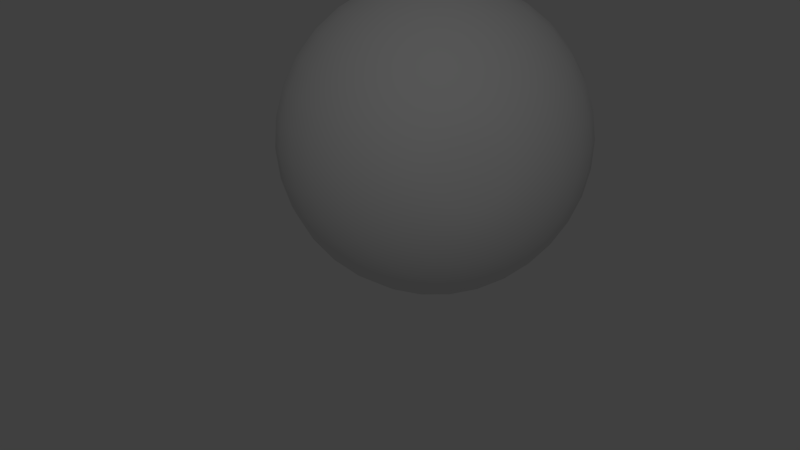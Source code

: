 # Source: MarsStartMenu.blend  (saved by Blender 2.69.0; exported with 4.5.12 LTS)
import bpy
from mathutils import Matrix  # noqa: F401  (used for matrix-valued properties, if any)

bpy.ops.wm.read_factory_settings(use_empty=True)
scene = bpy.context.scene
scene.name = 'Scene'

# ---- collections
col_collection_1 = bpy.data.collections.new('Collection 1'); scene.collection.children.link(col_collection_1)

# ---- materials (node trees are filled in below, after node groups)
mat_material_001 = bpy.data.materials.new('Material.001')
mat_material_001.alpha_threshold = 0.0
mat_material_001.use_transparent_shadow = False
mat_material_001.roughness = 0.5
mat_material_001.specular_intensity = 0.0
mat_material_001.line_color = (0.0, 0.0, 0.0, 1.0)

# ---- material node trees

# ---- world
world_world = bpy.data.worlds.new('World'); scene.world = world_world
world_world.color = (0.05088, 0.05088, 0.05088)
world_world.use_sun_shadow = False
world_world.sun_shadow_jitter_overblur = 0.0
world_world.cycles.sampling_method = 'MANUAL'
world_world.cycles.sample_map_resolution = 256

# ---- cameras
cam_camera = bpy.data.cameras.new('Camera')
cam_camera.clip_end = 100.0
cam_camera.lens = 35.0
cam_camera.sensor_width = 32.0
cam_camera.sensor_height = 18.0
cam_camera.ortho_scale = 7.314
cam_camera.dof.focus_distance = 0.0
cam_camera.dof.aperture_fstop = 128.0

# ---- lights
light_lamp = bpy.data.lights.new('Lamp', 'POINT')
light_lamp.transmission_factor = 0.0
light_lamp.cutoff_distance = 30.0
light_lamp.energy = 100.0
light_lamp.shadow_buffer_clip_start = 1.001
light_lamp.shadow_soft_size = 0.1
light_lamp.shadow_maximum_resolution = 0.006
light_lamp.use_absolute_resolution = True
light_lamp.cycles.use_multiple_importance_sampling = False

# ---- meshes
me_sphere = bpy.data.meshes.new('Sphere')
me_sphere.from_pydata([(-0.1951, 0.0, 0.9808), (-0.3827, 0.0, 0.9239), (-0.5556, 0.0, 0.8315), (-0.7071, 0.0, 0.7071), (-0.8315, 0.0, 0.5556), (-0.9239, 0.0, 0.3827), (-0.9808, 0.0, 0.1951), (-1.0, 0.0, 7.55e-08), (-0.9808, 0.0, -0.1951), (-0.9239, 0.0, -0.3827), (-0.8315, 0.0, -0.5556), (-0.7071, 0.0, -0.7071), (-0.5556, 0.0, -0.8315), (-0.3827, 0.0, -0.9239), (-0.1951, 0.0, -0.9808), (-0.1913, 0.03806, 0.9808), (-0.3753, 0.07466, 0.9239), (-0.5449, 0.1084, 0.8315), (-0.6935, 0.1379, 0.7071), (-0.8155, 0.1622, 0.5556), (-0.9061, 0.1802, 0.3827), (-0.9619, 0.1913, 0.1951), (-0.9808, 0.1951, 7.55e-08), (-0.9619, 0.1913, -0.1951), (-0.9061, 0.1802, -0.3827), (-0.8155, 0.1622, -0.5556), (-0.6935, 0.1379, -0.7071), (-0.5449, 0.1084, -0.8315), (-0.3753, 0.07466, -0.9239), (-0.1913, 0.03806, -0.9808), (-0.1802, 0.07466, 0.9808), (-0.3536, 0.1464, 0.9239), (-0.5133, 0.2126, 0.8315), (-0.6533, 0.2706, 0.7071), (-0.7682, 0.3182, 0.5556), (-0.8536, 0.3536, 0.3827), (-0.9061, 0.3753, 0.1951), (-0.9239, 0.3827, 7.55e-08), (-0.9061, 0.3753, -0.1951), (-0.8536, 0.3536, -0.3827), (-0.7682, 0.3182, -0.5556), (-0.6533, 0.2706, -0.7071), (-0.5133, 0.2126, -0.8315), (-0.3536, 0.1464, -0.9239), (-0.1802, 0.07466, -0.9808), (-0.1622, 0.1084, 0.9808), (-0.3182, 0.2126, 0.9239), (-0.4619, 0.3087, 0.8315), (-0.5879, 0.3928, 0.7071), (-0.6913, 0.4619, 0.5556), (-0.7682, 0.5133, 0.3827), (-0.8155, 0.5449, 0.1951), (-0.8315, 0.5556, 7.55e-08), (-0.8155, 0.5449, -0.1951), (-0.7682, 0.5133, -0.3827), (-0.6913, 0.4619, -0.5556), (-0.5879, 0.3928, -0.7071), (-0.4619, 0.3087, -0.8315), (-0.3182, 0.2126, -0.9239), (-0.1622, 0.1084, -0.9808), (-0.1379, 0.1379, 0.9808), (-0.2706, 0.2706, 0.9239), (-0.3928, 0.3928, 0.8315), (-0.5, 0.5, 0.7071), (-0.5879, 0.5879, 0.5556), (-0.6533, 0.6533, 0.3827), (-0.6935, 0.6935, 0.1951), (-0.7071, 0.7071, 7.55e-08), (-0.6935, 0.6935, -0.1951), (-0.6533, 0.6533, -0.3827), (-0.5879, 0.5879, -0.5556), (-0.5, 0.5, -0.7071), (-0.3928, 0.3928, -0.8315), (-0.2706, 0.2706, -0.9239), (-0.1379, 0.1379, -0.9808), (-0.1084, 0.1622, 0.9808), (-0.2126, 0.3182, 0.9239), (-0.3087, 0.4619, 0.8315), (-0.3928, 0.5879, 0.7071), (-0.4619, 0.6913, 0.5556), (-0.5133, 0.7682, 0.3827), (-0.5449, 0.8155, 0.1951), (-0.5556, 0.8315, 7.55e-08), (-0.5449, 0.8155, -0.1951), (-0.5133, 0.7682, -0.3827), (-0.4619, 0.6913, -0.5556), (-0.3928, 0.5879, -0.7071), (-0.3087, 0.4619, -0.8315), (-0.2126, 0.3182, -0.9239), (-0.1084, 0.1622, -0.9808), (-0.07466, 0.1802, 0.9808), (-0.1464, 0.3536, 0.9239), (-0.2126, 0.5133, 0.8315), (-0.2706, 0.6533, 0.7071), (-0.3182, 0.7682, 0.5556), (-0.3536, 0.8536, 0.3827), (-0.3753, 0.9061, 0.1951), (-0.3827, 0.9239, 7.55e-08), (-0.3753, 0.9061, -0.1951), (-0.3536, 0.8536, -0.3827), (-0.3182, 0.7682, -0.5556), (-0.2706, 0.6533, -0.7071), (-0.2126, 0.5133, -0.8315), (-0.1464, 0.3536, -0.9239), (-0.07466, 0.1802, -0.9808), (-0.03806, 0.1913, 0.9808), (-0.07466, 0.3753, 0.9239), (-0.1084, 0.5449, 0.8315), (-0.1379, 0.6935, 0.7071), (-0.1622, 0.8155, 0.5556), (-0.1802, 0.9061, 0.3827), (-0.1913, 0.9619, 0.1951), (-0.1951, 0.9808, 7.55e-08), (-0.1913, 0.9619, -0.1951), (-0.1802, 0.9061, -0.3827), (-0.1622, 0.8155, -0.5556), (-0.1379, 0.6935, -0.7071), (-0.1084, 0.5449, -0.8315), (-0.07466, 0.3753, -0.9239), (-0.03806, 0.1913, -0.9808), (3.364e-07, 0.1951, 0.9808), (3.731e-07, 0.3827, 0.9239), (3.802e-07, 0.5556, 0.8315), (4.165e-07, 0.7071, 0.7071), (3.882e-07, 0.8315, 0.5556), (3.396e-07, 0.9239, 0.3827), (4.025e-07, 0.9808, 0.1951), (3.481e-07, 1.0, 7.55e-08), (3.703e-07, 0.9808, -0.1951), (3.951e-07, 0.9239, -0.3827), (3.882e-07, 0.8315, -0.5556), (4.165e-07, 0.7071, -0.7071), (3.759e-07, 0.5556, -0.8315), (3.309e-07, 0.3827, -0.9239), (3.366e-07, 0.1951, -0.9808), (0.03806, 0.1913, 0.9808), (0.07466, 0.3753, 0.9239), (0.1084, 0.5449, 0.8315), (0.138, 0.6935, 0.7071), (0.1622, 0.8155, 0.5556), (0.1802, 0.9061, 0.3827), (0.1913, 0.9619, 0.1951), (0.1951, 0.9808, 7.55e-08), (0.1913, 0.9619, -0.1951), (0.1802, 0.9061, -0.3827), (0.1622, 0.8155, -0.5556), (0.138, 0.6935, -0.7071), (0.1084, 0.5449, -0.8315), (0.07466, 0.3753, -0.9239), (0.03806, 0.1913, -0.9808), (0.07466, 0.1802, 0.9808), (0.1464, 0.3536, 0.9239), (0.2126, 0.5133, 0.8315), (0.2706, 0.6533, 0.7071), (0.3182, 0.7682, 0.5556), (0.3536, 0.8536, 0.3827), (0.3753, 0.9061, 0.1951), (0.3827, 0.9239, 7.55e-08), (0.3753, 0.9061, -0.1951), (0.3536, 0.8536, -0.3827), (0.3182, 0.7682, -0.5556), (0.2706, 0.6533, -0.7071), (0.2126, 0.5133, -0.8315), (0.1464, 0.3536, -0.9239), (0.07466, 0.1802, -0.9808), (0.1084, 0.1622, 0.9808), (0.2126, 0.3182, 0.9239), (0.3087, 0.4619, 0.8315), (0.3928, 0.5879, 0.7071), (0.4619, 0.6913, 0.5556), (0.5133, 0.7682, 0.3827), (0.5449, 0.8155, 0.1951), (0.5556, 0.8315, 7.55e-08), (0.5449, 0.8155, -0.1951), (0.5133, 0.7682, -0.3827), (0.4619, 0.6913, -0.5556), (0.3928, 0.5879, -0.7071), (0.3087, 0.4619, -0.8315), (0.2126, 0.3182, -0.9239), (0.1084, 0.1622, -0.9808), (0.138, 0.1379, 0.9808), (0.2706, 0.2706, 0.9239), (0.3928, 0.3928, 0.8315), (0.5, 0.5, 0.7071), (0.5879, 0.5879, 0.5556), (0.6533, 0.6533, 0.3827), (0.6935, 0.6935, 0.1951), (0.7071, 0.7071, 7.55e-08), (0.6935, 0.6935, -0.1951), (0.6533, 0.6533, -0.3827), (0.5879, 0.5879, -0.5556), (0.5, 0.5, -0.7071), (0.3928, 0.3928, -0.8315), (0.2706, 0.2706, -0.9239), (0.138, 0.1379, -0.9808), (0.1622, 0.1084, 0.9808), (0.3182, 0.2126, 0.9239), (0.4619, 0.3087, 0.8315), (0.5879, 0.3928, 0.7071), (0.6913, 0.4619, 0.5556), (0.7682, 0.5133, 0.3827), (0.8155, 0.5449, 0.1951), (0.8315, 0.5556, 7.55e-08), (0.8155, 0.5449, -0.1951), (0.7682, 0.5133, -0.3827), (0.6913, 0.4619, -0.5556), (0.5879, 0.3928, -0.7071), (0.4619, 0.3087, -0.8315), (0.3182, 0.2126, -0.9239), (0.1622, 0.1084, -0.9808), (0.1802, 0.07466, 0.9808), (0.3536, 0.1464, 0.9239), (0.5133, 0.2126, 0.8315), (0.6533, 0.2706, 0.7071), (0.7682, 0.3182, 0.5556), (0.8536, 0.3536, 0.3827), (0.9061, 0.3753, 0.1951), (0.9239, 0.3827, 7.55e-08), (0.9061, 0.3753, -0.1951), (0.8536, 0.3536, -0.3827), (0.7682, 0.3182, -0.5556), (0.6533, 0.2706, -0.7071), (0.5133, 0.2126, -0.8315), (0.3536, 0.1464, -0.9239), (0.1802, 0.07466, -0.9808), (0.1913, 0.03806, 0.9808), (0.3753, 0.07466, 0.9239), (0.5449, 0.1084, 0.8315), (0.6935, 0.1379, 0.7071), (0.8155, 0.1622, 0.5556), (0.9061, 0.1802, 0.3827), (0.9619, 0.1913, 0.1951), (0.9808, 0.1951, 7.55e-08), (0.9619, 0.1913, -0.1951), (0.9061, 0.1802, -0.3827), (0.8155, 0.1622, -0.5556), (0.6935, 0.1379, -0.7071), (0.5449, 0.1084, -0.8315), (0.3753, 0.07466, -0.9239), (0.1913, 0.03806, -0.9808), (0.1951, -1.85e-08, 0.9808), (0.3827, -7.206e-08, 0.9239), (0.5556, -9.813e-08, 0.8315), (0.7071, -1.331e-07, 0.7071), (0.8315, -1.224e-07, 0.5556), (0.9239, -5.921e-08, 0.3827), (0.9808, -1.221e-07, 0.1951), (1.0, -1.145e-07, 7.55e-08), (0.9808, -7.524e-08, -0.1951), (0.9239, -6.785e-08, -0.3827), (0.8315, -1.224e-07, -0.5556), (0.7071, -1.331e-07, -0.7071), (0.5556, -9.68e-08, -0.8315), (0.3827, -4.299e-08, -0.9239), (0.1951, -1.509e-08, -0.9808), (0.1913, -0.03806, 0.9808), (0.3753, -0.07466, 0.9239), (0.5449, -0.1084, 0.8315), (0.6935, -0.1379, 0.7071), (0.8155, -0.1622, 0.5556), (0.9061, -0.1802, 0.3827), (0.9619, -0.1913, 0.1951), (0.9808, -0.1951, 7.55e-08), (0.9619, -0.1913, -0.1951), (0.9061, -0.1802, -0.3827), (0.8155, -0.1622, -0.5556), (0.6935, -0.1379, -0.7071), (0.5449, -0.1084, -0.8315), (0.3753, -0.07466, -0.9239), (0.1913, -0.03806, -0.9808), (0.1802, -0.07466, 0.9808), (0.3536, -0.1464, 0.9239), (0.5133, -0.2126, 0.8315), (0.6533, -0.2706, 0.7071), (0.7682, -0.3182, 0.5556), (0.8536, -0.3536, 0.3827), (0.9061, -0.3753, 0.1951), (0.9239, -0.3827, 7.55e-08), (0.9061, -0.3753, -0.1951), (0.8536, -0.3536, -0.3827), (0.7682, -0.3182, -0.5556), (0.6533, -0.2706, -0.7071), (0.5133, -0.2126, -0.8315), (0.3536, -0.1464, -0.9239), (0.1802, -0.07466, -0.9808), (0.1622, -0.1084, 0.9808), (0.3182, -0.2126, 0.9239), (0.4619, -0.3087, 0.8315), (0.5879, -0.3928, 0.7071), (0.6913, -0.4619, 0.5556), (0.7682, -0.5133, 0.3827), (0.8155, -0.5449, 0.1951), (0.8315, -0.5556, 7.55e-08), (0.8155, -0.5449, -0.1951), (0.7682, -0.5133, -0.3827), (0.6913, -0.4619, -0.5556), (0.5879, -0.3928, -0.7071), (0.4619, -0.3087, -0.8315), (0.3182, -0.2126, -0.9239), (0.1622, -0.1084, -0.9808), (0.138, -0.1379, 0.9808), (0.2706, -0.2706, 0.9239), (0.3928, -0.3928, 0.8315), (0.5, -0.5, 0.7071), (0.5879, -0.5879, 0.5556), (0.6533, -0.6533, 0.3827), (0.6935, -0.6935, 0.1951), (0.7071, -0.7071, 7.55e-08), (0.6935, -0.6935, -0.1951), (0.6533, -0.6533, -0.3827), (0.5879, -0.5879, -0.5556), (0.5, -0.5, -0.7071), (0.3928, -0.3928, -0.8315), (0.2706, -0.2706, -0.9239), (0.138, -0.1379, -0.9808), (0.1084, -0.1622, 0.9808), (0.2126, -0.3182, 0.9239), (0.3087, -0.4619, 0.8315), (0.3928, -0.5879, 0.7071), (0.4619, -0.6913, 0.5556), (0.5133, -0.7682, 0.3827), (0.5449, -0.8155, 0.1951), (0.5556, -0.8315, 7.55e-08), (0.5449, -0.8155, -0.1951), (0.5133, -0.7682, -0.3827), (0.4619, -0.6913, -0.5556), (0.3928, -0.5879, -0.7071), (0.3087, -0.4619, -0.8315), (0.2126, -0.3182, -0.9239), (0.1084, -0.1622, -0.9808), (0.07466, -0.1802, 0.9808), (0.1464, -0.3536, 0.9239), (0.2126, -0.5133, 0.8315), (0.2706, -0.6533, 0.7071), (0.3182, -0.7682, 0.5556), (0.3536, -0.8536, 0.3827), (0.3753, -0.9061, 0.1951), (0.3827, -0.9239, 7.55e-08), (0.3753, -0.9061, -0.1951), (0.3536, -0.8536, -0.3827), (0.3182, -0.7682, -0.5556), (0.2706, -0.6533, -0.7071), (0.2126, -0.5133, -0.8315), (0.1464, -0.3536, -0.9239), (0.07466, -0.1802, -0.9808), (0.03806, -0.1913, 0.9808), (0.07466, -0.3753, 0.9239), (0.1084, -0.5449, 0.8315), (0.1379, -0.6935, 0.7071), (0.1622, -0.8155, 0.5556), (0.1802, -0.9061, 0.3827), (0.1913, -0.9619, 0.1951), (0.1951, -0.9808, 7.55e-08), (0.1913, -0.9619, -0.1951), (0.1802, -0.9061, -0.3827), (0.1622, -0.8155, -0.5556), (0.1379, -0.6935, -0.7071), (0.1084, -0.5449, -0.8315), (0.07466, -0.3753, -0.9239), (0.03806, -0.1913, -0.9808), (2.965e-07, -0.1951, 0.9808), (2.151e-07, -0.3827, 0.9239), (1.831e-07, -0.5556, 0.8315), (1.364e-07, -0.7071, 0.7071), (1.501e-07, -0.8315, 0.5556), (1.781e-07, -0.9239, 0.3827), (8.306e-08, -0.9808, 0.1951), (1.229e-07, -1.0, 7.55e-08), (1.475e-07, -0.9808, -0.1951), (2.133e-07, -0.9239, -0.3827), (1.501e-07, -0.8315, -0.5556), (1.364e-07, -0.7071, -0.7071), (2.136e-07, -0.5556, -0.8315), (2.573e-07, -0.3827, -0.9239), (2.97e-07, -0.1951, -0.9808), (-0.03806, -0.1913, 0.9808), (-0.07466, -0.3753, 0.9239), (-0.1084, -0.5449, 0.8315), (-0.1379, -0.6935, 0.7071), (-0.1622, -0.8155, 0.5556), (-0.1802, -0.9061, 0.3827), (-0.1913, -0.9619, 0.1951), (-0.1951, -0.9808, 7.55e-08), (-0.1913, -0.9619, -0.1951), (-0.1802, -0.9061, -0.3827), (-0.1622, -0.8155, -0.5556), (-0.1379, -0.6935, -0.7071), (-0.1084, -0.5449, -0.8315), (-0.07466, -0.3753, -0.9239), (-0.03806, -0.1913, -0.9808), (-0.07466, -0.1802, 0.9808), (-0.1464, -0.3536, 0.9239), (-0.2126, -0.5133, 0.8315), (-0.2706, -0.6533, 0.7071), (-0.3182, -0.7682, 0.5556), (-0.3536, -0.8536, 0.3827), (-0.3753, -0.9061, 0.1951), (-0.3827, -0.9239, 7.55e-08), (-0.3753, -0.9061, -0.1951), (-0.3536, -0.8536, -0.3827), (-0.3182, -0.7682, -0.5556), (-0.2706, -0.6533, -0.7071), (-0.2126, -0.5133, -0.8315), (-0.1464, -0.3536, -0.9239), (-0.07466, -0.1802, -0.9808), (-0.1084, -0.1622, 0.9808), (-0.2126, -0.3182, 0.9239), (-0.3087, -0.4619, 0.8315), (-0.3928, -0.5879, 0.7071), (-0.4619, -0.6913, 0.5556), (-0.5133, -0.7682, 0.3827), (-0.5449, -0.8155, 0.1951), (-0.5556, -0.8315, 7.55e-08), (-0.5449, -0.8155, -0.1951), (-0.5133, -0.7682, -0.3827), (-0.4619, -0.6913, -0.5556), (-0.3928, -0.5879, -0.7071), (-0.3087, -0.4619, -0.8315), (-0.2126, -0.3182, -0.9239), (-0.1084, -0.1622, -0.9808), (-0.1379, -0.1379, 0.9808), (-0.2706, -0.2706, 0.9239), (-0.3928, -0.3928, 0.8315), (-0.5, -0.5, 0.7071), (-0.5879, -0.5879, 0.5556), (-0.6533, -0.6533, 0.3827), (-0.6935, -0.6935, 0.1951), (-0.7071, -0.7071, 7.55e-08), (-0.6935, -0.6935, -0.1951), (-0.6533, -0.6533, -0.3827), (-0.5879, -0.5879, -0.5556), (-0.5, -0.5, -0.7071), (-0.3928, -0.3928, -0.8315), (-0.2706, -0.2706, -0.9239), (-0.1379, -0.1379, -0.9808), (-0.1622, -0.1084, 0.9808), (-0.3182, -0.2126, 0.9239), (-0.4619, -0.3087, 0.8315), (-0.5879, -0.3928, 0.7071), (-0.6913, -0.4619, 0.5556), (-0.7682, -0.5133, 0.3827), (-0.8155, -0.5449, 0.1951), (-0.8315, -0.5556, 7.55e-08), (-0.8155, -0.5449, -0.1951), (-0.7682, -0.5133, -0.3827), (-0.6913, -0.4619, -0.5556), (-0.5879, -0.3928, -0.7071), (-0.4619, -0.3087, -0.8315), (-0.3182, -0.2126, -0.9239), (-0.1622, -0.1084, -0.9808), (-0.1802, -0.07466, 0.9808), (-0.3536, -0.1464, 0.9239), (-0.5133, -0.2126, 0.8315), (-0.6533, -0.2706, 0.7071), (-0.7682, -0.3182, 0.5556), (-0.8536, -0.3536, 0.3827), (-0.9061, -0.3753, 0.1951), (-0.9239, -0.3827, 7.55e-08), (-0.9061, -0.3753, -0.1951), (-0.8536, -0.3536, -0.3827), (-0.7682, -0.3182, -0.5556), (-0.6533, -0.2706, -0.7071), (-0.5133, -0.2126, -0.8315), (-0.3536, -0.1464, -0.9239), (-0.1802, -0.07466, -0.9808), (-0.1913, -0.03806, 0.9808), (-0.3753, -0.07466, 0.9239), (-0.5449, -0.1084, 0.8315), (-0.6935, -0.1379, 0.7071), (-0.8155, -0.1622, 0.5556), (-0.9061, -0.1802, 0.3827), (-0.9619, -0.1913, 0.1951), (-0.9808, -0.1951, 7.55e-08), (-0.9619, -0.1913, -0.1951), (-0.9061, -0.1802, -0.3827), (-0.8155, -0.1622, -0.5556), (-0.6935, -0.1379, -0.7071), (-0.5449, -0.1084, -0.8315), (-0.3753, -0.07466, -0.9239), (-0.1913, -0.03806, -0.9808), (-0.0005216, 3.315e-08, 0.9808), (-0.001303, 3.42e-08, -0.9808), (-0.0005116, 0.0001019, 0.9808), (-0.001278, 0.0002542, -0.9808), (-0.0004819, 0.0001998, 0.9808), (-0.001203, 0.0004986, -0.9808), (-0.0004337, 0.00029, 0.9808), (-0.001083, 0.0007239, -0.9808), (-0.0003688, 0.0003691, 0.9808), (-0.000921, 0.0009213, -0.9808), (-0.0002897, 0.000434, 0.9808), (-0.0007235, 0.001083, -0.9808), (-0.0001994, 0.0004823, 0.9808), (-0.0004983, 0.001204, -0.9808), (-0.0001015, 0.000512, 0.9808), (-0.0002539, 0.001278, -0.9808), (3.188e-07, 0.000522, 0.9808), (3.191e-07, 0.001303, -0.9808), (0.0001021, 0.000512, 0.9808), (0.0002545, 0.001278, -0.9808), (0.0002001, 0.0004823, 0.9808), (0.0004989, 0.001204, -0.9808), (0.0002903, 0.000434, 0.9808), (0.0007242, 0.001083, -0.9808), (0.0003694, 0.0003691, 0.9808), (0.0009216, 0.0009213, -0.9808), (0.0004343, 0.00029, 0.9808), (0.001084, 0.0007239, -0.9808), (0.0004825, 0.0001998, 0.9808), (0.001204, 0.0004986, -0.9808), (0.0005122, 0.0001019, 0.9808), (0.001278, 0.0002542, -0.9808), (0.0005223, 3.31e-08, 0.9808), (0.001303, 3.41e-08, -0.9808), (0.0005122, -0.0001018, 0.9808), (0.001278, -0.0002541, -0.9808), (0.0004825, -0.0001997, 0.9808), (0.001204, -0.0004986, -0.9808), (0.0004343, -0.0002899, 0.9808), (0.001084, -0.0007238, -0.9808), (0.0003694, -0.000369, 0.9808), (0.0009216, -0.0009212, -0.9808), (0.0002903, -0.000434, 0.9808), (0.0007242, -0.001083, -0.9808), (0.0002001, -0.0004822, 0.9808), (0.0004989, -0.001204, -0.9808), (0.0001021, -0.0005119, 0.9808), (0.0002545, -0.001278, -0.9808), (3.187e-07, -0.0005219, 0.9808), (3.188e-07, -0.001303, -0.9808), (-0.0001015, -0.0005119, 0.9808), (-0.0002539, -0.001278, -0.9808), (-0.0001994, -0.0004822, 0.9808), (-0.0004983, -0.001204, -0.9808), (-0.0002897, -0.000434, 0.9808), (-0.0007235, -0.001083, -0.9808), (-0.0003688, -0.000369, 0.9808), (-0.000921, -0.0009212, -0.9808), (-0.0004337, -0.0002899, 0.9808), (-0.001083, -0.0007238, -0.9808), (-0.0004819, -0.0001997, 0.9808), (-0.001203, -0.0004986, -0.9808), (-0.0005116, -0.0001018, 0.9808), (-0.001278, -0.0002541, -0.9808)], [], [(9, 8, 23, 24), (5, 4, 19, 20), (1, 0, 15, 16), (13, 12, 27, 28), (14, 13, 28, 29), (10, 9, 24, 25), (6, 5, 20, 21), (2, 1, 16, 17), (11, 10, 25, 26), (7, 6, 21, 22), (3, 2, 17, 18), (4, 3, 18, 19), (12, 11, 26, 27), (8, 7, 22, 23), (28, 27, 42, 43), (24, 23, 38, 39), (20, 19, 34, 35), (16, 15, 30, 31), (29, 28, 43, 44), (25, 24, 39, 40), (21, 20, 35, 36), (17, 16, 31, 32), (18, 17, 32, 33), (26, 25, 40, 41), (22, 21, 36, 37), (23, 22, 37, 38), (19, 18, 33, 34), (27, 26, 41, 42), (42, 41, 56, 57), (38, 37, 52, 53), (34, 33, 48, 49), (35, 34, 49, 50), (31, 30, 45, 46), (43, 42, 57, 58), (39, 38, 53, 54), (40, 39, 54, 55), (36, 35, 50, 51), (32, 31, 46, 47), (44, 43, 58, 59), (41, 40, 55, 56), (37, 36, 51, 52), (33, 32, 47, 48), (52, 51, 66, 67), (48, 47, 62, 63), (56, 55, 70, 71), (57, 56, 71, 72), (53, 52, 67, 68), (49, 48, 63, 64), (58, 57, 72, 73), (54, 53, 68, 69), (50, 49, 64, 65), (46, 45, 60, 61), (47, 46, 61, 62), (59, 58, 73, 74), (55, 54, 69, 70), (51, 50, 65, 66), (74, 73, 88, 89), (70, 69, 84, 85), (66, 65, 80, 81), (62, 61, 76, 77), (71, 70, 85, 86), (67, 66, 81, 82), (63, 62, 77, 78), (64, 63, 78, 79), (72, 71, 86, 87), (68, 67, 82, 83), (69, 68, 83, 84), (65, 64, 79, 80), (61, 60, 75, 76), (73, 72, 87, 88), (76, 75, 90, 91), (88, 87, 102, 103), (84, 83, 98, 99), (80, 79, 94, 95), (81, 80, 95, 96), (77, 76, 91, 92), (89, 88, 103, 104), (85, 84, 99, 100), (86, 85, 100, 101), (82, 81, 96, 97), (78, 77, 92, 93), (87, 86, 101, 102), (83, 82, 97, 98), (79, 78, 93, 94), (98, 97, 112, 113), (94, 93, 108, 109), (102, 101, 116, 117), (103, 102, 117, 118), (99, 98, 113, 114), (95, 94, 109, 110), (91, 90, 105, 106), (104, 103, 118, 119), (100, 99, 114, 115), (96, 95, 110, 111), (92, 91, 106, 107), (93, 92, 107, 108), (101, 100, 115, 116), (97, 96, 111, 112), (116, 115, 130, 131), (112, 111, 126, 127), (108, 107, 122, 123), (117, 116, 131, 132), (113, 112, 127, 128), (109, 108, 123, 124), (110, 109, 124, 125), (106, 105, 120, 121), (118, 117, 132, 133), (114, 113, 128, 129), (115, 114, 129, 130), (111, 110, 125, 126), (107, 106, 121, 122), (119, 118, 133, 134), (122, 121, 136, 137), (134, 133, 148, 149), (130, 129, 144, 145), (126, 125, 140, 141), (127, 126, 141, 142), (123, 122, 137, 138), (131, 130, 145, 146), (132, 131, 146, 147), (128, 127, 142, 143), (124, 123, 138, 139), (133, 132, 147, 148), (129, 128, 143, 144), (125, 124, 139, 140), (121, 120, 135, 136), (144, 143, 158, 159), (140, 139, 154, 155), (136, 135, 150, 151), (148, 147, 162, 163), (149, 148, 163, 164), (145, 144, 159, 160), (141, 140, 155, 156), (137, 136, 151, 152), (146, 145, 160, 161), (142, 141, 156, 157), (138, 137, 152, 153), (139, 138, 153, 154), (147, 146, 161, 162), (143, 142, 157, 158), (162, 161, 176, 177), (158, 157, 172, 173), (154, 153, 168, 169), (151, 150, 165, 166), (163, 162, 177, 178), (159, 158, 173, 174), (155, 154, 169, 170), (156, 155, 170, 171), (152, 151, 166, 167), (164, 163, 178, 179), (160, 159, 174, 175), (161, 160, 175, 176), (157, 156, 171, 172), (153, 152, 167, 168), (168, 167, 182, 183), (176, 175, 190, 191), (172, 171, 186, 187), (173, 172, 187, 188), (169, 168, 183, 184), (177, 176, 191, 192), (178, 177, 192, 193), (174, 173, 188, 189), (170, 169, 184, 185), (166, 165, 180, 181), (179, 178, 193, 194), (175, 174, 189, 190), (171, 170, 185, 186), (167, 166, 181, 182), (190, 189, 204, 205), (186, 185, 200, 201), (182, 181, 196, 197), (194, 193, 208, 209), (191, 190, 205, 206), (187, 186, 201, 202), (183, 182, 197, 198), (192, 191, 206, 207), (188, 187, 202, 203), (184, 183, 198, 199), (185, 184, 199, 200), (181, 180, 195, 196), (193, 192, 207, 208), (189, 188, 203, 204), (208, 207, 222, 223), (204, 203, 218, 219), (200, 199, 214, 215), (196, 195, 210, 211), (197, 196, 211, 212), (209, 208, 223, 224), (205, 204, 219, 220), (201, 200, 215, 216), (202, 201, 216, 217), (198, 197, 212, 213), (206, 205, 220, 221), (207, 206, 221, 222), (203, 202, 217, 218), (199, 198, 213, 214), (214, 213, 228, 229), (222, 221, 236, 237), (218, 217, 232, 233), (219, 218, 233, 234), (215, 214, 229, 230), (211, 210, 225, 226), (223, 222, 237, 238), (224, 223, 238, 239), (220, 219, 234, 235), (216, 215, 230, 231), (212, 211, 226, 227), (221, 220, 235, 236), (217, 216, 231, 232), (213, 212, 227, 228), (236, 235, 250, 251), (232, 231, 246, 247), (228, 227, 242, 243), (237, 236, 251, 252), (233, 232, 247, 248), (229, 228, 243, 244), (226, 225, 240, 241), (238, 237, 252, 253), (234, 233, 248, 249), (230, 229, 244, 245), (231, 230, 245, 246), (227, 226, 241, 242), (239, 238, 253, 254), (235, 234, 249, 250), (254, 253, 268, 269), (250, 249, 264, 265), (246, 245, 260, 261), (242, 241, 256, 257), (243, 242, 257, 258), (251, 250, 265, 266), (247, 246, 261, 262), (248, 247, 262, 263), (244, 243, 258, 259), (252, 251, 266, 267), (253, 252, 267, 268), (249, 248, 263, 264), (245, 244, 259, 260), (241, 240, 255, 256), (260, 259, 274, 275), (256, 255, 270, 271), (268, 267, 282, 283), (264, 263, 278, 279), (265, 264, 279, 280), (261, 260, 275, 276), (257, 256, 271, 272), (269, 268, 283, 284), (266, 265, 280, 281), (262, 261, 276, 277), (258, 257, 272, 273), (267, 266, 281, 282), (263, 262, 277, 278), (259, 258, 273, 274), (282, 281, 296, 297), (278, 277, 292, 293), (274, 273, 288, 289), (283, 282, 297, 298), (279, 278, 293, 294), (275, 274, 289, 290), (271, 270, 285, 286), (272, 271, 286, 287), (284, 283, 298, 299), (280, 279, 294, 295), (276, 275, 290, 291), (277, 276, 291, 292), (273, 272, 287, 288), (281, 280, 295, 296), (296, 295, 310, 311), (292, 291, 306, 307), (288, 287, 302, 303), (289, 288, 303, 304), (297, 296, 311, 312), (293, 292, 307, 308), (294, 293, 308, 309), (290, 289, 304, 305), (286, 285, 300, 301), (298, 297, 312, 313), (299, 298, 313, 314), (295, 294, 309, 310), (291, 290, 305, 306), (287, 286, 301, 302), (306, 305, 320, 321), (302, 301, 316, 317), (314, 313, 328, 329), (310, 309, 324, 325), (311, 310, 325, 326), (307, 306, 321, 322), (303, 302, 317, 318), (312, 311, 326, 327), (308, 307, 322, 323), (304, 303, 318, 319), (301, 300, 315, 316), (313, 312, 327, 328), (309, 308, 323, 324), (305, 304, 319, 320), (328, 327, 342, 343), (324, 323, 338, 339), (320, 319, 334, 335), (316, 315, 330, 331), (329, 328, 343, 344), (325, 324, 339, 340), (321, 320, 335, 336), (317, 316, 331, 332), (318, 317, 332, 333), (326, 325, 340, 341), (322, 321, 336, 337), (323, 322, 337, 338), (319, 318, 333, 334), (327, 326, 341, 342), (342, 341, 356, 357), (338, 337, 352, 353), (334, 333, 348, 349), (335, 334, 349, 350), (331, 330, 345, 346), (343, 342, 357, 358), (339, 338, 353, 354), (340, 339, 354, 355), (336, 335, 350, 351), (332, 331, 346, 347), (344, 343, 358, 359), (341, 340, 355, 356), (337, 336, 351, 352), (333, 332, 347, 348), (352, 351, 366, 367), (348, 347, 362, 363), (356, 355, 370, 371), (357, 356, 371, 372), (353, 352, 367, 368), (349, 348, 363, 364), (358, 357, 372, 373), (354, 353, 368, 369), (350, 349, 364, 365), (346, 345, 360, 361), (347, 346, 361, 362), (359, 358, 373, 374), (355, 354, 369, 370), (351, 350, 365, 366), (374, 373, 388, 389), (370, 369, 384, 385), (366, 365, 380, 381), (362, 361, 376, 377), (371, 370, 385, 386), (367, 366, 381, 382), (363, 362, 377, 378), (364, 363, 378, 379), (372, 371, 386, 387), (368, 367, 382, 383), (369, 368, 383, 384), (365, 364, 379, 380), (361, 360, 375, 376), (373, 372, 387, 388), (376, 375, 390, 391), (388, 387, 402, 403), (384, 383, 398, 399), (380, 379, 394, 395), (381, 380, 395, 396), (377, 376, 391, 392), (389, 388, 403, 404), (385, 384, 399, 400), (386, 385, 400, 401), (382, 381, 396, 397), (378, 377, 392, 393), (387, 386, 401, 402), (383, 382, 397, 398), (379, 378, 393, 394), (398, 397, 412, 413), (394, 393, 408, 409), (402, 401, 416, 417), (403, 402, 417, 418), (399, 398, 413, 414), (395, 394, 409, 410), (391, 390, 405, 406), (404, 403, 418, 419), (400, 399, 414, 415), (396, 395, 410, 411), (392, 391, 406, 407), (393, 392, 407, 408), (401, 400, 415, 416), (397, 396, 411, 412), (416, 415, 430, 431), (412, 411, 426, 427), (408, 407, 422, 423), (417, 416, 431, 432), (413, 412, 427, 428), (409, 408, 423, 424), (410, 409, 424, 425), (406, 405, 420, 421), (418, 417, 432, 433), (414, 413, 428, 429), (415, 414, 429, 430), (411, 410, 425, 426), (407, 406, 421, 422), (419, 418, 433, 434), (422, 421, 436, 437), (434, 433, 448, 449), (430, 429, 444, 445), (426, 425, 440, 441), (427, 426, 441, 442), (423, 422, 437, 438), (431, 430, 445, 446), (432, 431, 446, 447), (428, 427, 442, 443), (424, 423, 438, 439), (433, 432, 447, 448), (429, 428, 443, 444), (425, 424, 439, 440), (421, 420, 435, 436), (444, 443, 458, 459), (440, 439, 454, 455), (436, 435, 450, 451), (448, 447, 462, 463), (449, 448, 463, 464), (445, 444, 459, 460), (441, 440, 455, 456), (437, 436, 451, 452), (446, 445, 460, 461), (442, 441, 456, 457), (438, 437, 452, 453), (439, 438, 453, 454), (447, 446, 461, 462), (443, 442, 457, 458), (462, 461, 476, 477), (458, 457, 472, 473), (454, 453, 468, 469), (451, 450, 465, 466), (463, 462, 477, 478), (459, 458, 473, 474), (455, 454, 469, 470), (456, 455, 470, 471), (452, 451, 466, 467), (464, 463, 478, 479), (460, 459, 474, 475), (461, 460, 475, 476), (457, 456, 471, 472), (453, 452, 467, 468), (468, 467, 2, 3), (476, 475, 10, 11), (472, 471, 6, 7), (473, 472, 7, 8), (469, 468, 3, 4), (477, 476, 11, 12), (478, 477, 12, 13), (474, 473, 8, 9), (470, 469, 4, 5), (466, 465, 0, 1), (479, 478, 13, 14), (475, 474, 9, 10), (471, 470, 5, 6), (467, 466, 1, 2), (450, 435, 538, 540), (269, 284, 517, 515), (344, 359, 527, 525), (419, 434, 537, 535), (254, 269, 515, 513), (75, 60, 488, 490), (210, 195, 506, 508), (390, 375, 530, 532), (14, 29, 483, 481), (104, 119, 495, 493), (74, 89, 491, 489), (375, 360, 528, 530), (29, 44, 485, 483), (239, 254, 513, 511), (30, 15, 482, 484), (404, 419, 535, 533), (179, 194, 505, 503), (329, 344, 525, 523), (315, 300, 520, 522), (374, 389, 531, 529), (330, 315, 522, 524), (89, 104, 493, 491), (164, 179, 503, 501), (105, 90, 492, 494), (300, 285, 518, 520), (149, 164, 501, 499), (224, 239, 511, 509), (135, 120, 496, 498), (270, 255, 514, 516), (45, 30, 484, 486), (194, 209, 507, 505), (464, 479, 543, 541), (405, 390, 532, 534), (389, 404, 533, 531), (240, 225, 510, 512), (449, 464, 541, 539), (435, 420, 536, 538), (195, 180, 504, 506), (134, 149, 499, 497), (165, 150, 500, 502), (345, 330, 524, 526), (0, 465, 542, 480), (59, 74, 489, 487), (434, 449, 539, 537), (60, 45, 486, 488), (465, 450, 540, 542), (359, 374, 529, 527), (360, 345, 526, 528), (120, 105, 494, 496), (479, 14, 481, 543), (15, 0, 480, 482), (299, 314, 521, 519), (285, 270, 516, 518), (209, 224, 509, 507), (284, 299, 519, 517), (420, 405, 534, 536), (225, 210, 508, 510), (255, 240, 512, 514), (44, 59, 487, 485), (150, 135, 498, 500), (180, 165, 502, 504), (119, 134, 497, 495), (314, 329, 523, 521), (90, 75, 490, 492)])
me_sphere.polygons.foreach_set('use_smooth', [True] * 512)
_uv = me_sphere.uv_layers.new(name='UVMap')
_uv.uv.foreach_set('vector', [0.75, 0.371, 0.75, 0.4355, 0.7187, 0.4355, 0.7187, 0.371, 0.75, 0.629, 0.75, 0.6935, 0.7187, 0.6935, 0.7187, 0.629, 0.75, 0.887, 0.75, 0.9516, 0.7187, 0.9516, 0.7187, 0.887, 0.75, 0.113, 0.75, 0.1775, 0.7187, 0.1775, 0.7187, 0.113, 0.75, 0.04845, 0.75, 0.113, 0.7187, 0.113, 0.7187, 0.04845, 0.75, 0.3065, 0.75, 0.371, 0.7187, 0.371, 0.7187, 0.3065, 0.75, 0.5645, 0.75, 0.629, 0.7187, 0.629, 0.7187, 0.5645, 0.75, 0.8225, 0.75, 0.887, 0.7187, 0.887, 0.7187, 0.8225, 0.75, 0.242, 0.75, 0.3065, 0.7187, 0.3065, 0.7187, 0.242, 0.75, 0.5, 0.75, 0.5645, 0.7187, 0.5645, 0.7187, 0.5, 0.75, 0.758, 0.75, 0.8225, 0.7187, 0.8225, 0.7187, 0.758, 0.75, 0.6935, 0.75, 0.758, 0.7187, 0.758, 0.7187, 0.6935, 0.75, 0.1775, 0.75, 0.242, 0.7187, 0.242, 0.7187, 0.1775, 0.75, 0.4355, 0.75, 0.5, 0.7187, 0.5, 0.7187, 0.4355, 0.7187, 0.113, 0.7187, 0.1775, 0.6875, 0.1775, 0.6875, 0.113, 0.7187, 0.371, 0.7187, 0.4355, 0.6875, 0.4355, 0.6875, 0.371, 0.7187, 0.629, 0.7187, 0.6935, 0.6875, 0.6935, 0.6875, 0.629, 0.7187, 0.887, 0.7187, 0.9516, 0.6875, 0.9516, 0.6875, 0.887, 0.7187, 0.04845, 0.7187, 0.113, 0.6875, 0.113, 0.6875, 0.04845, 0.7187, 0.3065, 0.7187, 0.371, 0.6875, 0.371, 0.6875, 0.3065, 0.7187, 0.5645, 0.7187, 0.629, 0.6875, 0.629, 0.6875, 0.5645, 0.7187, 0.8225, 0.7187, 0.887, 0.6875, 0.887, 0.6875, 0.8225, 0.7187, 0.758, 0.7187, 0.8225, 0.6875, 0.8225, 0.6875, 0.758, 0.7187, 0.242, 0.7187, 0.3065, 0.6875, 0.3065, 0.6875, 0.242, 0.7187, 0.5, 0.7187, 0.5645, 0.6875, 0.5645, 0.6875, 0.5, 0.7187, 0.4355, 0.7187, 0.5, 0.6875, 0.5, 0.6875, 0.4355, 0.7187, 0.6935, 0.7187, 0.758, 0.6875, 0.758, 0.6875, 0.6935, 0.7187, 0.1775, 0.7187, 0.242, 0.6875, 0.242, 0.6875, 0.1775, 0.6875, 0.1775, 0.6875, 0.242, 0.6562, 0.242, 0.6562, 0.1775, 0.6875, 0.4355, 0.6875, 0.5, 0.6562, 0.5, 0.6562, 0.4355, 0.6875, 0.6935, 0.6875, 0.758, 0.6562, 0.758, 0.6562, 0.6935, 0.6875, 0.629, 0.6875, 0.6935, 0.6562, 0.6935, 0.6562, 0.629, 0.6875, 0.887, 0.6875, 0.9516, 0.6562, 0.9516, 0.6562, 0.887, 0.6875, 0.113, 0.6875, 0.1775, 0.6562, 0.1775, 0.6562, 0.113, 0.6875, 0.371, 0.6875, 0.4355, 0.6562, 0.4355, 0.6562, 0.371, 0.6875, 0.3065, 0.6875, 0.371, 0.6562, 0.371, 0.6562, 0.3065, 0.6875, 0.5645, 0.6875, 0.629, 0.6562, 0.629, 0.6562, 0.5645, 0.6875, 0.8225, 0.6875, 0.887, 0.6562, 0.887, 0.6562, 0.8225, 0.6875, 0.04845, 0.6875, 0.113, 0.6562, 0.113, 0.6562, 0.04845, 0.6875, 0.242, 0.6875, 0.3065, 0.6562, 0.3065, 0.6562, 0.242, 0.6875, 0.5, 0.6875, 0.5645, 0.6562, 0.5645, 0.6562, 0.5, 0.6875, 0.758, 0.6875, 0.8225, 0.6562, 0.8225, 0.6562, 0.758, 0.6562, 0.5, 0.6562, 0.5645, 0.625, 0.5645, 0.625, 0.5, 0.6562, 0.758, 0.6562, 0.8225, 0.625, 0.8225, 0.625, 0.758, 0.6562, 0.242, 0.6562, 0.3065, 0.625, 0.3065, 0.625, 0.242, 0.6562, 0.1775, 0.6562, 0.242, 0.625, 0.242, 0.625, 0.1775, 0.6562, 0.4355, 0.6562, 0.5, 0.625, 0.5, 0.625, 0.4355, 0.6562, 0.6935, 0.6562, 0.758, 0.625, 0.758, 0.625, 0.6935, 0.6562, 0.113, 0.6562, 0.1775, 0.625, 0.1775, 0.625, 0.113, 0.6562, 0.371, 0.6562, 0.4355, 0.625, 0.4355, 0.625, 0.371, 0.6562, 0.629, 0.6562, 0.6935, 0.625, 0.6935, 0.625, 0.629, 0.6562, 0.887, 0.6562, 0.9516, 0.625, 0.9516, 0.625, 0.887, 0.6562, 0.8225, 0.6562, 0.887, 0.625, 0.887, 0.625, 0.8225, 0.6562, 0.04845, 0.6562, 0.113, 0.625, 0.113, 0.625, 0.04845, 0.6562, 0.3065, 0.6562, 0.371, 0.625, 0.371, 0.625, 0.3065, 0.6562, 0.5645, 0.6562, 0.629, 0.625, 0.629, 0.625, 0.5645, 0.625, 0.04845, 0.625, 0.113, 0.5937, 0.113, 0.5937, 0.04845, 0.625, 0.3065, 0.625, 0.371, 0.5937, 0.371, 0.5937, 0.3065, 0.625, 0.5645, 0.625, 0.629, 0.5937, 0.629, 0.5937, 0.5645, 0.625, 0.8225, 0.625, 0.887, 0.5937, 0.887, 0.5937, 0.8225, 0.625, 0.242, 0.625, 0.3065, 0.5937, 0.3065, 0.5937, 0.242, 0.625, 0.5, 0.625, 0.5645, 0.5937, 0.5645, 0.5937, 0.5, 0.625, 0.758, 0.625, 0.8225, 0.5937, 0.8225, 0.5937, 0.758, 0.625, 0.6935, 0.625, 0.758, 0.5937, 0.758, 0.5937, 0.6935, 0.625, 0.1775, 0.625, 0.242, 0.5937, 0.242, 0.5937, 0.1775, 0.625, 0.4355, 0.625, 0.5, 0.5937, 0.5, 0.5937, 0.4355, 0.625, 0.371, 0.625, 0.4355, 0.5937, 0.4355, 0.5937, 0.371, 0.625, 0.629, 0.625, 0.6935, 0.5937, 0.6935, 0.5937, 0.629, 0.625, 0.887, 0.625, 0.9516, 0.5937, 0.9516, 0.5937, 0.887, 0.625, 0.113, 0.625, 0.1775, 0.5937, 0.1775, 0.5937, 0.113, 0.5937, 0.887, 0.5937, 0.9516, 0.5625, 0.9516, 0.5625, 0.887, 0.5937, 0.113, 0.5937, 0.1775, 0.5625, 0.1775, 0.5625, 0.113, 0.5937, 0.371, 0.5937, 0.4355, 0.5625, 0.4355, 0.5625, 0.371, 0.5937, 0.629, 0.5937, 0.6935, 0.5625, 0.6935, 0.5625, 0.629, 0.5937, 0.5645, 0.5937, 0.629, 0.5625, 0.629, 0.5625, 0.5645, 0.5937, 0.8225, 0.5937, 0.887, 0.5625, 0.887, 0.5625, 0.8225, 0.5937, 0.04845, 0.5937, 0.113, 0.5625, 0.113, 0.5625, 0.04845, 0.5937, 0.3065, 0.5937, 0.371, 0.5625, 0.371, 0.5625, 0.3065, 0.5937, 0.242, 0.5937, 0.3065, 0.5625, 0.3065, 0.5625, 0.242, 0.5937, 0.5, 0.5937, 0.5645, 0.5625, 0.5645, 0.5625, 0.5, 0.5937, 0.758, 0.5937, 0.8225, 0.5625, 0.8225, 0.5625, 0.758, 0.5937, 0.1775, 0.5937, 0.242, 0.5625, 0.242, 0.5625, 0.1775, 0.5937, 0.4355, 0.5937, 0.5, 0.5625, 0.5, 0.5625, 0.4355, 0.5937, 0.6935, 0.5937, 0.758, 0.5625, 0.758, 0.5625, 0.6935, 0.5625, 0.4355, 0.5625, 0.5, 0.5312, 0.5, 0.5312, 0.4355, 0.5625, 0.6935, 0.5625, 0.758, 0.5312, 0.758, 0.5312, 0.6935, 0.5625, 0.1775, 0.5625, 0.242, 0.5312, 0.242, 0.5312, 0.1775, 0.5625, 0.113, 0.5625, 0.1775, 0.5312, 0.1775, 0.5312, 0.113, 0.5625, 0.371, 0.5625, 0.4355, 0.5312, 0.4355, 0.5312, 0.371, 0.5625, 0.629, 0.5625, 0.6935, 0.5312, 0.6935, 0.5312, 0.629, 0.5625, 0.887, 0.5625, 0.9516, 0.5312, 0.9516, 0.5312, 0.887, 0.5625, 0.04845, 0.5625, 0.113, 0.5312, 0.113, 0.5312, 0.04845, 0.5625, 0.3065, 0.5625, 0.371, 0.5312, 0.371, 0.5312, 0.3065, 0.5625, 0.5645, 0.5625, 0.629, 0.5312, 0.629, 0.5312, 0.5645, 0.5625, 0.8225, 0.5625, 0.887, 0.5312, 0.887, 0.5312, 0.8225, 0.5625, 0.758, 0.5625, 0.8225, 0.5312, 0.8225, 0.5312, 0.758, 0.5625, 0.242, 0.5625, 0.3065, 0.5312, 0.3065, 0.5312, 0.242, 0.5625, 0.5, 0.5625, 0.5645, 0.5312, 0.5645, 0.5312, 0.5, 0.5312, 0.242, 0.5312, 0.3065, 0.5, 0.3065, 0.5, 0.242, 0.5312, 0.5, 0.5312, 0.5645, 0.5, 0.5645, 0.5, 0.5, 0.5312, 0.758, 0.5312, 0.8225, 0.5, 0.8225, 0.5, 0.758, 0.5312, 0.1775, 0.5312, 0.242, 0.5, 0.242, 0.5, 0.1775, 0.5312, 0.4355, 0.5312, 0.5, 0.5, 0.5, 0.5, 0.4355, 0.5312, 0.6935, 0.5312, 0.758, 0.5, 0.758, 0.5, 0.6935, 0.5312, 0.629, 0.5312, 0.6935, 0.5, 0.6935, 0.5, 0.629, 0.5312, 0.887, 0.5312, 0.9516, 0.5, 0.9516, 0.5, 0.887, 0.5312, 0.113, 0.5312, 0.1775, 0.5, 0.1775, 0.5, 0.113, 0.5312, 0.371, 0.5312, 0.4355, 0.5, 0.4355, 0.5, 0.371, 0.5312, 0.3065, 0.5312, 0.371, 0.5, 0.371, 0.5, 0.3065, 0.5312, 0.5645, 0.5312, 0.629, 0.5, 0.629, 0.5, 0.5645, 0.5312, 0.8225, 0.5312, 0.887, 0.5, 0.887, 0.5, 0.8225, 0.5312, 0.04845, 0.5312, 0.113, 0.5, 0.113, 0.5, 0.04845, 0.5, 0.8225, 0.5, 0.887, 0.4687, 0.887, 0.4687, 0.8225, 0.5, 0.04845, 0.5, 0.113, 0.4687, 0.113, 0.4687, 0.04845, 0.5, 0.3065, 0.5, 0.371, 0.4687, 0.371, 0.4687, 0.3065, 0.5, 0.5645, 0.5, 0.629, 0.4687, 0.629, 0.4687, 0.5645, 0.5, 0.5, 0.5, 0.5645, 0.4687, 0.5645, 0.4687, 0.5, 0.5, 0.758, 0.5, 0.8225, 0.4687, 0.8225, 0.4687, 0.758, 0.5, 0.242, 0.5, 0.3065, 0.4687, 0.3065, 0.4687, 0.242, 0.5, 0.1775, 0.5, 0.242, 0.4687, 0.242, 0.4687, 0.1775, 0.5, 0.4355, 0.5, 0.5, 0.4687, 0.5, 0.4687, 0.4355, 0.5, 0.6935, 0.5, 0.758, 0.4687, 0.758, 0.4687, 0.6935, 0.5, 0.113, 0.5, 0.1775, 0.4687, 0.1775, 0.4687, 0.113, 0.5, 0.371, 0.5, 0.4355, 0.4687, 0.4355, 0.4687, 0.371, 0.5, 0.629, 0.5, 0.6935, 0.4687, 0.6935, 0.4687, 0.629, 0.5, 0.887, 0.5, 0.9516, 0.4687, 0.9516, 0.4687, 0.887, 0.4687, 0.371, 0.4687, 0.4355, 0.4375, 0.4355, 0.4375, 0.371, 0.4687, 0.629, 0.4687, 0.6935, 0.4375, 0.6935, 0.4375, 0.629, 0.4687, 0.887, 0.4687, 0.9516, 0.4375, 0.9516, 0.4375, 0.887, 0.4687, 0.113, 0.4687, 0.1775, 0.4375, 0.1775, 0.4375, 0.113, 0.4687, 0.04845, 0.4687, 0.113, 0.4375, 0.113, 0.4375, 0.04845, 0.4687, 0.3065, 0.4687, 0.371, 0.4375, 0.371, 0.4375, 0.3065, 0.4687, 0.5645, 0.4687, 0.629, 0.4375, 0.629, 0.4375, 0.5645, 0.4687, 0.8225, 0.4687, 0.887, 0.4375, 0.887, 0.4375, 0.8225, 0.4687, 0.242, 0.4687, 0.3065, 0.4375, 0.3065, 0.4375, 0.242, 0.4687, 0.5, 0.4687, 0.5645, 0.4375, 0.5645, 0.4375, 0.5, 0.4687, 0.758, 0.4687, 0.8225, 0.4375, 0.8225, 0.4375, 0.758, 0.4687, 0.6935, 0.4687, 0.758, 0.4375, 0.758, 0.4375, 0.6935, 0.4687, 0.1775, 0.4687, 0.242, 0.4375, 0.242, 0.4375, 0.1775, 0.4687, 0.4355, 0.4687, 0.5, 0.4375, 0.5, 0.4375, 0.4355, 0.4375, 0.1775, 0.4375, 0.242, 0.4062, 0.242, 0.4062, 0.1775, 0.4375, 0.4355, 0.4375, 0.5, 0.4062, 0.5, 0.4062, 0.4355, 0.4375, 0.6935, 0.4375, 0.758, 0.4062, 0.758, 0.4062, 0.6935, 0.4375, 0.887, 0.4375, 0.9516, 0.4062, 0.9515, 0.4062, 0.887, 0.4375, 0.113, 0.4375, 0.1775, 0.4062, 0.1775, 0.4062, 0.113, 0.4375, 0.371, 0.4375, 0.4355, 0.4062, 0.4355, 0.4062, 0.371, 0.4375, 0.629, 0.4375, 0.6935, 0.4062, 0.6935, 0.4062, 0.629, 0.4375, 0.5645, 0.4375, 0.629, 0.4062, 0.629, 0.4062, 0.5645, 0.4375, 0.8225, 0.4375, 0.887, 0.4062, 0.887, 0.4062, 0.8225, 0.4375, 0.04845, 0.4375, 0.113, 0.4062, 0.113, 0.4062, 0.04845, 0.4375, 0.3065, 0.4375, 0.371, 0.4062, 0.371, 0.4062, 0.3065, 0.4375, 0.242, 0.4375, 0.3065, 0.4062, 0.3065, 0.4062, 0.242, 0.4375, 0.5, 0.4375, 0.5645, 0.4062, 0.5645, 0.4062, 0.5, 0.4375, 0.758, 0.4375, 0.8225, 0.4062, 0.8225, 0.4062, 0.758, 0.4062, 0.758, 0.4062, 0.8225, 0.375, 0.8225, 0.375, 0.758, 0.4062, 0.242, 0.4062, 0.3065, 0.375, 0.3065, 0.375, 0.242, 0.4062, 0.5, 0.4062, 0.5645, 0.375, 0.5645, 0.375, 0.5, 0.4062, 0.4355, 0.4062, 0.5, 0.375, 0.5, 0.375, 0.4355, 0.4062, 0.6935, 0.4062, 0.758, 0.375, 0.758, 0.375, 0.6935, 0.4062, 0.1775, 0.4062, 0.242, 0.375, 0.242, 0.375, 0.1775, 0.4062, 0.113, 0.4062, 0.1775, 0.375, 0.1775, 0.375, 0.113, 0.4062, 0.371, 0.4062, 0.4355, 0.375, 0.4355, 0.375, 0.371, 0.4062, 0.629, 0.4062, 0.6935, 0.375, 0.6935, 0.375, 0.629, 0.4062, 0.887, 0.4062, 0.9515, 0.375, 0.9515, 0.375, 0.887, 0.4062, 0.04845, 0.4062, 0.113, 0.375, 0.113, 0.375, 0.04845, 0.4062, 0.3065, 0.4062, 0.371, 0.375, 0.371, 0.375, 0.3065, 0.4062, 0.5645, 0.4062, 0.629, 0.375, 0.629, 0.375, 0.5645, 0.4062, 0.8225, 0.4062, 0.887, 0.375, 0.887, 0.375, 0.8225, 0.375, 0.3065, 0.375, 0.371, 0.3437, 0.371, 0.3437, 0.3065, 0.375, 0.5645, 0.375, 0.629, 0.3437, 0.629, 0.3437, 0.5645, 0.375, 0.8225, 0.375, 0.887, 0.3437, 0.887, 0.3437, 0.8225, 0.375, 0.04845, 0.375, 0.113, 0.3437, 0.113, 0.3437, 0.04845, 0.375, 0.242, 0.375, 0.3065, 0.3437, 0.3065, 0.3437, 0.242, 0.375, 0.5, 0.375, 0.5645, 0.3437, 0.5645, 0.3437, 0.5, 0.375, 0.758, 0.375, 0.8225, 0.3437, 0.8225, 0.3437, 0.758, 0.375, 0.1775, 0.375, 0.242, 0.3437, 0.242, 0.3437, 0.1775, 0.375, 0.4355, 0.375, 0.5, 0.3437, 0.5, 0.3437, 0.4355, 0.375, 0.6935, 0.375, 0.758, 0.3437, 0.758, 0.3437, 0.6935, 0.375, 0.629, 0.375, 0.6935, 0.3437, 0.6935, 0.3437, 0.629, 0.375, 0.887, 0.375, 0.9515, 0.3437, 0.9515, 0.3437, 0.887, 0.375, 0.113, 0.375, 0.1775, 0.3437, 0.1775, 0.3437, 0.113, 0.375, 0.371, 0.375, 0.4355, 0.3437, 0.4355, 0.3437, 0.371, 0.3437, 0.113, 0.3437, 0.1775, 0.3125, 0.1775, 0.3125, 0.113, 0.3437, 0.371, 0.3437, 0.4355, 0.3125, 0.4355, 0.3125, 0.371, 0.3437, 0.629, 0.3437, 0.6935, 0.3125, 0.6935, 0.3125, 0.629, 0.3437, 0.887, 0.3437, 0.9515, 0.3125, 0.9515, 0.3125, 0.887, 0.3437, 0.8225, 0.3437, 0.887, 0.3125, 0.887, 0.3125, 0.8225, 0.3437, 0.04845, 0.3437, 0.113, 0.3125, 0.113, 0.3125, 0.04845, 0.3437, 0.3065, 0.3437, 0.371, 0.3125, 0.371, 0.3125, 0.3065, 0.3437, 0.5645, 0.3437, 0.629, 0.3125, 0.629, 0.3125, 0.5645, 0.3437, 0.5, 0.3437, 0.5645, 0.3125, 0.5645, 0.3125, 0.5, 0.3437, 0.758, 0.3437, 0.8225, 0.3125, 0.8225, 0.3125, 0.758, 0.3437, 0.242, 0.3437, 0.3065, 0.3125, 0.3065, 0.3125, 0.242, 0.3437, 0.1775, 0.3437, 0.242, 0.3125, 0.242, 0.3125, 0.1775, 0.3437, 0.4355, 0.3437, 0.5, 0.3125, 0.5, 0.3125, 0.4355, 0.3437, 0.6935, 0.3437, 0.758, 0.3125, 0.758, 0.3125, 0.6935, 0.3125, 0.6935, 0.3125, 0.758, 0.2812, 0.758, 0.2812, 0.6935, 0.3125, 0.1775, 0.3125, 0.242, 0.2812, 0.242, 0.2812, 0.1775, 0.3125, 0.4355, 0.3125, 0.5, 0.2812, 0.5, 0.2812, 0.4355, 0.3125, 0.371, 0.3125, 0.4355, 0.2812, 0.4355, 0.2812, 0.371, 0.3125, 0.629, 0.3125, 0.6935, 0.2812, 0.6935, 0.2812, 0.629, 0.3125, 0.887, 0.3125, 0.9515, 0.2812, 0.9515, 0.2812, 0.887, 0.3125, 0.113, 0.3125, 0.1775, 0.2812, 0.1775, 0.2812, 0.113, 0.3125, 0.04845, 0.3125, 0.113, 0.2812, 0.113, 0.2812, 0.04845, 0.3125, 0.3065, 0.3125, 0.371, 0.2812, 0.371, 0.2812, 0.3065, 0.3125, 0.5645, 0.3125, 0.629, 0.2812, 0.629, 0.2812, 0.5645, 0.3125, 0.8225, 0.3125, 0.887, 0.2812, 0.887, 0.2812, 0.8225, 0.3125, 0.242, 0.3125, 0.3065, 0.2812, 0.3065, 0.2812, 0.242, 0.3125, 0.5, 0.3125, 0.5645, 0.2812, 0.5645, 0.2812, 0.5, 0.3125, 0.758, 0.3125, 0.8225, 0.2812, 0.8225, 0.2812, 0.758, 0.2812, 0.242, 0.2812, 0.3065, 0.25, 0.3065, 0.25, 0.242, 0.2812, 0.5, 0.2812, 0.5645, 0.25, 0.5645, 0.25, 0.5, 0.2812, 0.758, 0.2812, 0.8225, 0.25, 0.8225, 0.25, 0.758, 0.2812, 0.1775, 0.2812, 0.242, 0.25, 0.242, 0.25, 0.1775, 0.2812, 0.4355, 0.2812, 0.5, 0.25, 0.5, 0.25, 0.4355, 0.2812, 0.6935, 0.2812, 0.758, 0.25, 0.758, 0.25, 0.6935, 0.2812, 0.887, 0.2812, 0.9515, 0.25, 0.9515, 0.25, 0.887, 0.2812, 0.113, 0.2812, 0.1775, 0.25, 0.1775, 0.25, 0.113, 0.2812, 0.371, 0.2812, 0.4355, 0.25, 0.4355, 0.25, 0.371, 0.2812, 0.629, 0.2812, 0.6935, 0.25, 0.6935, 0.25, 0.629, 0.2812, 0.5645, 0.2812, 0.629, 0.25, 0.629, 0.25, 0.5645, 0.2812, 0.8225, 0.2812, 0.887, 0.25, 0.887, 0.25, 0.8225, 0.2812, 0.04845, 0.2812, 0.113, 0.25, 0.113, 0.25, 0.04845, 0.2812, 0.3065, 0.2812, 0.371, 0.25, 0.371, 0.25, 0.3065, 0.25, 0.04845, 0.25, 0.113, 0.2187, 0.113, 0.2187, 0.04845, 0.25, 0.3065, 0.25, 0.371, 0.2187, 0.371, 0.2187, 0.3065, 0.25, 0.5645, 0.25, 0.629, 0.2187, 0.629, 0.2187, 0.5645, 0.25, 0.8225, 0.25, 0.887, 0.2187, 0.887, 0.2187, 0.8225, 0.25, 0.758, 0.25, 0.8225, 0.2187, 0.8225, 0.2187, 0.758, 0.25, 0.242, 0.25, 0.3065, 0.2187, 0.3065, 0.2187, 0.242, 0.25, 0.5, 0.25, 0.5645, 0.2187, 0.5645, 0.2187, 0.5, 0.25, 0.4355, 0.25, 0.5, 0.2187, 0.5, 0.2187, 0.4355, 0.25, 0.6935, 0.25, 0.758, 0.2187, 0.758, 0.2187, 0.6935, 0.25, 0.1775, 0.25, 0.242, 0.2187, 0.242, 0.2187, 0.1775, 0.25, 0.113, 0.25, 0.1775, 0.2187, 0.1775, 0.2187, 0.113, 0.25, 0.371, 0.25, 0.4355, 0.2187, 0.4355, 0.2187, 0.371, 0.25, 0.629, 0.25, 0.6935, 0.2187, 0.6935, 0.2187, 0.629, 0.25, 0.887, 0.25, 0.9515, 0.2187, 0.9515, 0.2187, 0.887, 0.2187, 0.629, 0.2187, 0.6935, 0.1875, 0.6935, 0.1875, 0.629, 0.2187, 0.887, 0.2187, 0.9515, 0.1875, 0.9515, 0.1875, 0.887, 0.2187, 0.113, 0.2187, 0.1775, 0.1875, 0.1775, 0.1875, 0.113, 0.2187, 0.371, 0.2187, 0.4355, 0.1875, 0.4355, 0.1875, 0.371, 0.2187, 0.3065, 0.2187, 0.371, 0.1875, 0.371, 0.1875, 0.3065, 0.2187, 0.5645, 0.2187, 0.629, 0.1875, 0.629, 0.1875, 0.5645, 0.2187, 0.8225, 0.2187, 0.887, 0.1875, 0.887, 0.1875, 0.8225, 0.2187, 0.04845, 0.2187, 0.113, 0.1875, 0.113, 0.1875, 0.04845, 0.2187, 0.242, 0.2187, 0.3065, 0.1875, 0.3065, 0.1875, 0.242, 0.2187, 0.5, 0.2187, 0.5645, 0.1875, 0.5645, 0.1875, 0.5, 0.2187, 0.758, 0.2187, 0.8225, 0.1875, 0.8225, 0.1875, 0.758, 0.2187, 0.1775, 0.2187, 0.242, 0.1875, 0.242, 0.1875, 0.1775, 0.2187, 0.4355, 0.2187, 0.5, 0.1875, 0.5, 0.1875, 0.4355, 0.2187, 0.6935, 0.2187, 0.758, 0.1875, 0.758, 0.1875, 0.6935, 0.1875, 0.1775, 0.1875, 0.242, 0.1562, 0.242, 0.1562, 0.1775, 0.1875, 0.4355, 0.1875, 0.5, 0.1562, 0.5, 0.1562, 0.4355, 0.1875, 0.6935, 0.1875, 0.758, 0.1562, 0.758, 0.1562, 0.6935, 0.1875, 0.113, 0.1875, 0.1775, 0.1562, 0.1775, 0.1562, 0.113, 0.1875, 0.371, 0.1875, 0.4355, 0.1562, 0.4355, 0.1562, 0.371, 0.1875, 0.629, 0.1875, 0.6935, 0.1562, 0.6935, 0.1562, 0.629, 0.1875, 0.887, 0.1875, 0.9515, 0.1562, 0.9515, 0.1562, 0.887, 0.1875, 0.8225, 0.1875, 0.887, 0.1562, 0.887, 0.1562, 0.8225, 0.1875, 0.04845, 0.1875, 0.113, 0.1562, 0.113, 0.1562, 0.04845, 0.1875, 0.3065, 0.1875, 0.371, 0.1562, 0.371, 0.1562, 0.3065, 0.1875, 0.5645, 0.1875, 0.629, 0.1562, 0.629, 0.1562, 0.5645, 0.1875, 0.5, 0.1875, 0.5645, 0.1562, 0.5645, 0.1562, 0.5, 0.1875, 0.758, 0.1875, 0.8225, 0.1562, 0.8225, 0.1562, 0.758, 0.1875, 0.242, 0.1875, 0.3065, 0.1562, 0.3065, 0.1562, 0.242, 0.1562, 0.242, 0.1562, 0.3065, 0.125, 0.3065, 0.125, 0.242, 0.1562, 0.5, 0.1562, 0.5645, 0.125, 0.5645, 0.125, 0.5, 0.1562, 0.758, 0.1562, 0.8225, 0.125, 0.8225, 0.125, 0.758, 0.1562, 0.6935, 0.1562, 0.758, 0.125, 0.758, 0.125, 0.6935, 0.1562, 0.1775, 0.1562, 0.242, 0.125, 0.242, 0.125, 0.1775, 0.1562, 0.4355, 0.1562, 0.5, 0.125, 0.5, 0.125, 0.4355, 0.1562, 0.371, 0.1562, 0.4355, 0.125, 0.4355, 0.125, 0.371, 0.1562, 0.629, 0.1562, 0.6935, 0.125, 0.6935, 0.125, 0.629, 0.1562, 0.887, 0.1562, 0.9515, 0.125, 0.9516, 0.125, 0.887, 0.1562, 0.113, 0.1562, 0.1775, 0.125, 0.1775, 0.125, 0.113, 0.1562, 0.04845, 0.1562, 0.113, 0.125, 0.113, 0.125, 0.04845, 0.1562, 0.3065, 0.1562, 0.371, 0.125, 0.371, 0.125, 0.3065, 0.1562, 0.5645, 0.1562, 0.629, 0.125, 0.629, 0.125, 0.5645, 0.1562, 0.8225, 0.1562, 0.887, 0.125, 0.887, 0.125, 0.8225, 0.125, 0.5645, 0.125, 0.629, 0.09375, 0.629, 0.09375, 0.5645, 0.125, 0.8225, 0.125, 0.887, 0.09375, 0.887, 0.09375, 0.8225, 0.125, 0.04845, 0.125, 0.113, 0.09375, 0.113, 0.09375, 0.04845, 0.125, 0.3065, 0.125, 0.371, 0.09375, 0.371, 0.09375, 0.3065, 0.125, 0.242, 0.125, 0.3065, 0.09375, 0.3065, 0.09375, 0.242, 0.125, 0.5, 0.125, 0.5645, 0.09375, 0.5645, 0.09375, 0.5, 0.125, 0.758, 0.125, 0.8225, 0.09375, 0.8225, 0.09375, 0.758, 0.125, 0.1775, 0.125, 0.242, 0.09375, 0.242, 0.09375, 0.1775, 0.125, 0.4355, 0.125, 0.5, 0.09375, 0.5, 0.09375, 0.4355, 0.125, 0.6935, 0.125, 0.758, 0.09375, 0.758, 0.09375, 0.6935, 0.125, 0.887, 0.125, 0.9516, 0.09375, 0.9516, 0.09375, 0.887, 0.125, 0.113, 0.125, 0.1775, 0.09375, 0.1775, 0.09375, 0.113, 0.125, 0.371, 0.125, 0.4355, 0.09375, 0.4355, 0.09375, 0.371, 0.125, 0.629, 0.125, 0.6935, 0.09375, 0.6935, 0.09375, 0.629, 0.09375, 0.113, 0.09375, 0.1775, 0.0625, 0.1775, 0.0625, 0.113, 0.09375, 0.371, 0.09375, 0.4355, 0.0625, 0.4355, 0.0625, 0.371, 0.09375, 0.629, 0.09375, 0.6935, 0.0625, 0.6935, 0.0625, 0.629, 0.09375, 0.887, 0.09375, 0.9516, 0.0625, 0.9516, 0.0625, 0.887, 0.09375, 0.04845, 0.09375, 0.113, 0.0625, 0.113, 0.0625, 0.04845, 0.09375, 0.3065, 0.09375, 0.371, 0.0625, 0.371, 0.0625, 0.3065, 0.09375, 0.5645, 0.09375, 0.629, 0.0625, 0.629, 0.0625, 0.5645, 0.09375, 0.8225, 0.09375, 0.887, 0.0625, 0.887, 0.0625, 0.8225, 0.09375, 0.758, 0.09375, 0.8225, 0.0625, 0.8225, 0.0625, 0.758, 0.09375, 0.242, 0.09375, 0.3065, 0.0625, 0.3065, 0.0625, 0.242, 0.09375, 0.5, 0.09375, 0.5645, 0.0625, 0.5645, 0.0625, 0.5, 0.09375, 0.4355, 0.09375, 0.5, 0.0625, 0.5, 0.0625, 0.4355, 0.09375, 0.6935, 0.09375, 0.758, 0.0625, 0.758, 0.0625, 0.6935, 0.09375, 0.1775, 0.09375, 0.242, 0.0625, 0.242, 0.0625, 0.1775, 0.0625, 0.1775, 0.0625, 0.242, 0.03125, 0.242, 0.03125, 0.1775, 0.0625, 0.4355, 0.0625, 0.5, 0.03125, 0.5, 0.03125, 0.4355, 0.0625, 0.6935, 0.0625, 0.758, 0.03125, 0.758, 0.03125, 0.6935, 0.0625, 0.629, 0.0625, 0.6935, 0.03125, 0.6935, 0.03125, 0.629, 0.0625, 0.887, 0.0625, 0.9516, 0.03125, 0.9516, 0.03125, 0.887, 0.0625, 0.113, 0.0625, 0.1775, 0.03125, 0.1775, 0.03125, 0.113, 0.0625, 0.371, 0.0625, 0.4355, 0.03125, 0.4355, 0.03125, 0.371, 0.0625, 0.3065, 0.0625, 0.371, 0.03125, 0.371, 0.03125, 0.3065, 0.0625, 0.5645, 0.0625, 0.629, 0.03125, 0.629, 0.03125, 0.5645, 0.0625, 0.8225, 0.0625, 0.887, 0.03125, 0.887, 0.03125, 0.8225, 0.0625, 0.04845, 0.0625, 0.113, 0.03125, 0.113, 0.03125, 0.04845, 0.0625, 0.242, 0.0625, 0.3065, 0.03125, 0.3065, 0.03125, 0.242, 0.0625, 0.5, 0.0625, 0.5645, 0.03125, 0.5645, 0.03125, 0.5, 0.0625, 0.758, 0.0625, 0.8225, 0.03125, 0.8225, 0.03125, 0.758, 0.03125, 0.5, 0.03125, 0.5645, 0.0, 0.5645, 0.0, 0.5, 0.03125, 0.758, 0.03125, 0.8225, 3.795e-08, 0.8225, 0.0, 0.758, 0.03125, 0.242, 0.03125, 0.3065, 0.0, 0.3065, 0.0, 0.242, 0.03125, 0.1775, 0.03125, 0.242, 0.0, 0.242, 3.795e-08, 0.1775, 0.03125, 0.4355, 0.03125, 0.5, 0.0, 0.5, 0.0, 0.4355, 0.03125, 0.6935, 0.03125, 0.758, 0.0, 0.758, 0.0, 0.6935, 0.03125, 0.113, 0.03125, 0.1775, 3.795e-08, 0.1775, 7.589e-08, 0.113, 0.03125, 0.371, 0.03125, 0.4355, 0.0, 0.4355, 0.0, 0.371, 0.03125, 0.629, 0.03125, 0.6935, 0.0, 0.6935, 0.0, 0.629, 0.03125, 0.887, 0.03125, 0.9516, 2.277e-07, 0.9516, 7.589e-08, 0.887, 0.03125, 0.8225, 0.03125, 0.887, 7.589e-08, 0.887, 3.795e-08, 0.8225, 0.03125, 0.04845, 0.03125, 0.113, 7.589e-08, 0.113, 2.277e-07, 0.04845, 0.03125, 0.3065, 0.03125, 0.371, 0.0, 0.371, 0.0, 0.3065, 0.03125, 0.5645, 0.03125, 0.629, 0.0, 0.629, 0.0, 0.5645, 1.0, 0.04845, 1.0, 0.113, 0.9687, 0.113, 0.9687, 0.04845, 1.0, 0.3065, 1.0, 0.371, 0.9687, 0.371, 0.9687, 0.3065, 1.0, 0.5645, 1.0, 0.629, 0.9687, 0.629, 0.9687, 0.5645, 1.0, 0.8225, 1.0, 0.887, 0.9687, 0.887, 0.9687, 0.8225, 1.0, 0.242, 1.0, 0.3065, 0.9687, 0.3065, 0.9687, 0.242, 1.0, 0.5, 1.0, 0.5645, 0.9687, 0.5645, 0.9687, 0.5, 1.0, 0.758, 1.0, 0.8225, 0.9687, 0.8225, 0.9687, 0.758, 1.0, 0.6935, 1.0, 0.758, 0.9687, 0.758, 0.9687, 0.6935, 1.0, 0.1775, 1.0, 0.242, 0.9687, 0.242, 0.9687, 0.1775, 1.0, 0.4355, 1.0, 0.5, 0.9687, 0.5, 0.9687, 0.4355, 1.0, 0.371, 1.0, 0.4355, 0.9687, 0.4355, 0.9687, 0.371, 1.0, 0.629, 1.0, 0.6935, 0.9687, 0.6935, 0.9687, 0.629, 1.0, 0.887, 1.0, 0.9516, 0.9687, 0.9516, 0.9687, 0.887, 1.0, 0.113, 1.0, 0.1775, 0.9687, 0.1775, 0.9687, 0.113, 0.9687, 0.887, 0.9687, 0.9516, 0.9375, 0.9516, 0.9375, 0.887, 0.9687, 0.113, 0.9687, 0.1775, 0.9375, 0.1775, 0.9375, 0.113, 0.9687, 0.371, 0.9687, 0.4355, 0.9375, 0.4355, 0.9375, 0.371, 0.9687, 0.629, 0.9687, 0.6935, 0.9375, 0.6935, 0.9375, 0.629, 0.9687, 0.5645, 0.9687, 0.629, 0.9375, 0.629, 0.9375, 0.5645, 0.9687, 0.8225, 0.9687, 0.887, 0.9375, 0.887, 0.9375, 0.8225, 0.9687, 0.04845, 0.9687, 0.113, 0.9375, 0.113, 0.9375, 0.04845, 0.9687, 0.3065, 0.9687, 0.371, 0.9375, 0.371, 0.9375, 0.3065, 0.9687, 0.242, 0.9687, 0.3065, 0.9375, 0.3065, 0.9375, 0.242, 0.9687, 0.5, 0.9687, 0.5645, 0.9375, 0.5645, 0.9375, 0.5, 0.9687, 0.758, 0.9687, 0.8225, 0.9375, 0.8225, 0.9375, 0.758, 0.9687, 0.1775, 0.9687, 0.242, 0.9375, 0.242, 0.9375, 0.1775, 0.9687, 0.4355, 0.9687, 0.5, 0.9375, 0.5, 0.9375, 0.4355, 0.9687, 0.6935, 0.9687, 0.758, 0.9375, 0.758, 0.9375, 0.6935, 0.9375, 0.4355, 0.9375, 0.5, 0.9062, 0.5, 0.9062, 0.4355, 0.9375, 0.6935, 0.9375, 0.758, 0.9062, 0.758, 0.9062, 0.6935, 0.9375, 0.1775, 0.9375, 0.242, 0.9062, 0.242, 0.9062, 0.1775, 0.9375, 0.113, 0.9375, 0.1775, 0.9062, 0.1775, 0.9062, 0.113, 0.9375, 0.371, 0.9375, 0.4355, 0.9062, 0.4355, 0.9062, 0.371, 0.9375, 0.629, 0.9375, 0.6935, 0.9062, 0.6935, 0.9062, 0.629, 0.9375, 0.887, 0.9375, 0.9516, 0.9062, 0.9516, 0.9062, 0.887, 0.9375, 0.04845, 0.9375, 0.113, 0.9062, 0.113, 0.9062, 0.04845, 0.9375, 0.3065, 0.9375, 0.371, 0.9062, 0.371, 0.9062, 0.3065, 0.9375, 0.5645, 0.9375, 0.629, 0.9062, 0.629, 0.9062, 0.5645, 0.9375, 0.8225, 0.9375, 0.887, 0.9062, 0.887, 0.9062, 0.8225, 0.9375, 0.758, 0.9375, 0.8225, 0.9062, 0.8225, 0.9062, 0.758, 0.9375, 0.242, 0.9375, 0.3065, 0.9062, 0.3065, 0.9062, 0.242, 0.9375, 0.5, 0.9375, 0.5645, 0.9062, 0.5645, 0.9062, 0.5, 0.9062, 0.242, 0.9062, 0.3065, 0.875, 0.3065, 0.875, 0.242, 0.9062, 0.5, 0.9062, 0.5645, 0.875, 0.5645, 0.875, 0.5, 0.9062, 0.758, 0.9062, 0.8225, 0.875, 0.8225, 0.875, 0.758, 0.9062, 0.1775, 0.9062, 0.242, 0.875, 0.242, 0.875, 0.1775, 0.9062, 0.4355, 0.9062, 0.5, 0.875, 0.5, 0.875, 0.4355, 0.9062, 0.6935, 0.9062, 0.758, 0.875, 0.758, 0.875, 0.6935, 0.9062, 0.629, 0.9062, 0.6935, 0.875, 0.6935, 0.875, 0.629, 0.9062, 0.887, 0.9062, 0.9516, 0.875, 0.9516, 0.875, 0.887, 0.9062, 0.113, 0.9062, 0.1775, 0.875, 0.1775, 0.875, 0.113, 0.9062, 0.371, 0.9062, 0.4355, 0.875, 0.4355, 0.875, 0.371, 0.9062, 0.3065, 0.9062, 0.371, 0.875, 0.371, 0.875, 0.3065, 0.9062, 0.5645, 0.9062, 0.629, 0.875, 0.629, 0.875, 0.5645, 0.9062, 0.8225, 0.9062, 0.887, 0.875, 0.887, 0.875, 0.8225, 0.9062, 0.04845, 0.9062, 0.113, 0.875, 0.113, 0.875, 0.04845, 0.875, 0.8225, 0.875, 0.887, 0.8437, 0.887, 0.8437, 0.8225, 0.875, 0.04845, 0.875, 0.113, 0.8437, 0.113, 0.8437, 0.04845, 0.875, 0.3065, 0.875, 0.371, 0.8437, 0.371, 0.8437, 0.3065, 0.875, 0.5645, 0.875, 0.629, 0.8437, 0.629, 0.8437, 0.5645, 0.875, 0.5, 0.875, 0.5645, 0.8437, 0.5645, 0.8437, 0.5, 0.875, 0.758, 0.875, 0.8225, 0.8437, 0.8225, 0.8437, 0.758, 0.875, 0.242, 0.875, 0.3065, 0.8437, 0.3065, 0.8437, 0.242, 0.875, 0.1775, 0.875, 0.242, 0.8437, 0.242, 0.8437, 0.1775, 0.875, 0.4355, 0.875, 0.5, 0.8437, 0.5, 0.8437, 0.4355, 0.875, 0.6935, 0.875, 0.758, 0.8437, 0.758, 0.8437, 0.6935, 0.875, 0.113, 0.875, 0.1775, 0.8437, 0.1775, 0.8437, 0.113, 0.875, 0.371, 0.875, 0.4355, 0.8437, 0.4355, 0.8437, 0.371, 0.875, 0.629, 0.875, 0.6935, 0.8437, 0.6935, 0.8437, 0.629, 0.875, 0.887, 0.875, 0.9516, 0.8437, 0.9516, 0.8437, 0.887, 0.8437, 0.371, 0.8437, 0.4355, 0.8125, 0.4355, 0.8125, 0.371, 0.8437, 0.629, 0.8437, 0.6935, 0.8125, 0.6935, 0.8125, 0.629, 0.8437, 0.887, 0.8437, 0.9516, 0.8125, 0.9516, 0.8125, 0.887, 0.8437, 0.113, 0.8437, 0.1775, 0.8125, 0.1775, 0.8125, 0.113, 0.8437, 0.04845, 0.8437, 0.113, 0.8125, 0.113, 0.8125, 0.04845, 0.8437, 0.3065, 0.8437, 0.371, 0.8125, 0.371, 0.8125, 0.3065, 0.8437, 0.5645, 0.8437, 0.629, 0.8125, 0.629, 0.8125, 0.5645, 0.8437, 0.8225, 0.8437, 0.887, 0.8125, 0.887, 0.8125, 0.8225, 0.8437, 0.242, 0.8437, 0.3065, 0.8125, 0.3065, 0.8125, 0.242, 0.8437, 0.5, 0.8437, 0.5645, 0.8125, 0.5645, 0.8125, 0.5, 0.8437, 0.758, 0.8437, 0.8225, 0.8125, 0.8225, 0.8125, 0.758, 0.8437, 0.6935, 0.8437, 0.758, 0.8125, 0.758, 0.8125, 0.6935, 0.8437, 0.1775, 0.8437, 0.242, 0.8125, 0.242, 0.8125, 0.1775, 0.8437, 0.4355, 0.8437, 0.5, 0.8125, 0.5, 0.8125, 0.4355, 0.8125, 0.1775, 0.8125, 0.242, 0.7812, 0.242, 0.7812, 0.1775, 0.8125, 0.4355, 0.8125, 0.5, 0.7812, 0.5, 0.7812, 0.4355, 0.8125, 0.6935, 0.8125, 0.758, 0.7812, 0.758, 0.7812, 0.6935, 0.8125, 0.887, 0.8125, 0.9516, 0.7812, 0.9516, 0.7812, 0.887, 0.8125, 0.113, 0.8125, 0.1775, 0.7812, 0.1775, 0.7812, 0.113, 0.8125, 0.371, 0.8125, 0.4355, 0.7812, 0.4355, 0.7812, 0.371, 0.8125, 0.629, 0.8125, 0.6935, 0.7812, 0.6935, 0.7812, 0.629, 0.8125, 0.5645, 0.8125, 0.629, 0.7812, 0.629, 0.7812, 0.5645, 0.8125, 0.8225, 0.8125, 0.887, 0.7812, 0.887, 0.7812, 0.8225, 0.8125, 0.04845, 0.8125, 0.113, 0.7812, 0.113, 0.7812, 0.04845, 0.8125, 0.3065, 0.8125, 0.371, 0.7812, 0.371, 0.7812, 0.3065, 0.8125, 0.242, 0.8125, 0.3065, 0.7812, 0.3065, 0.7812, 0.242, 0.8125, 0.5, 0.8125, 0.5645, 0.7812, 0.5645, 0.7812, 0.5, 0.8125, 0.758, 0.8125, 0.8225, 0.7812, 0.8225, 0.7812, 0.758, 0.7812, 0.758, 0.7812, 0.8225, 0.75, 0.8225, 0.75, 0.758, 0.7812, 0.242, 0.7812, 0.3065, 0.75, 0.3065, 0.75, 0.242, 0.7812, 0.5, 0.7812, 0.5645, 0.75, 0.5645, 0.75, 0.5, 0.7812, 0.4355, 0.7812, 0.5, 0.75, 0.5, 0.75, 0.4355, 0.7812, 0.6935, 0.7812, 0.758, 0.75, 0.758, 0.75, 0.6935, 0.7812, 0.1775, 0.7812, 0.242, 0.75, 0.242, 0.75, 0.1775, 0.7812, 0.113, 0.7812, 0.1775, 0.75, 0.1775, 0.75, 0.113, 0.7812, 0.371, 0.7812, 0.4355, 0.75, 0.4355, 0.75, 0.371, 0.7812, 0.629, 0.7812, 0.6935, 0.75, 0.6935, 0.75, 0.629, 0.7812, 0.887, 0.7812, 0.9516, 0.75, 0.9516, 0.75, 0.887, 0.7812, 0.04845, 0.7812, 0.113, 0.75, 0.113, 0.75, 0.04845, 0.7812, 0.3065, 0.7812, 0.371, 0.75, 0.371, 0.75, 0.3065, 0.7812, 0.5645, 0.7812, 0.629, 0.75, 0.629, 0.75, 0.5645, 0.7812, 0.8225, 0.7812, 0.887, 0.75, 0.887, 0.75, 0.8225, 0.8125, 0.9516, 0.8437, 0.9516, 0.8437, 1.0, 0.8125, 1.0, 0.2187, 0.04845, 0.1875, 0.04845, 0.1875, 0.0, 0.2188, 0.0, 0.0625, 0.04845, 0.03125, 0.04845, 0.03125, 0.0, 0.0625, 0.0, 0.9062, 0.04845, 0.875, 0.04845, 0.875, 0.0, 0.9062, 0.0, 0.25, 0.04845, 0.2187, 0.04845, 0.2188, 0.0, 0.25, 0.0, 0.5937, 0.9516, 0.625, 0.9516, 0.625, 1.0, 0.5937, 1.0, 0.3125, 0.9515, 0.3437, 0.9515, 0.3437, 1.0, 0.3125, 1.0, 0.9375, 0.9516, 0.9687, 0.9516, 0.9687, 1.0, 0.9375, 1.0, 0.75, 0.04845, 0.7187, 0.04845, 0.7187, 0.0, 0.75, 0.0, 0.5625, 0.04845, 0.5312, 0.04845, 0.5312, 0.0, 0.5625, 0.0, 0.625, 0.04845, 0.5937, 0.04845, 0.5937, 0.0, 0.625, 0.0, 0.9687, 0.9516, 1.0, 0.9516, 1.0, 1.0, 0.9687, 1.0, 0.7187, 0.04845, 0.6875, 0.04845, 0.6875, 0.0, 0.7187, 0.0, 0.2812, 0.04845, 0.25, 0.04845, 0.25, 0.0, 0.2812, 0.0, 0.6875, 0.9516, 0.7187, 0.9516, 0.7187, 1.0, 0.6875, 1.0, 0.9375, 0.04845, 0.9062, 0.04845, 0.9062, 0.0, 0.9375, 0.0, 0.4062, 0.04845, 0.375, 0.04845, 0.375, 0.0, 0.4062, 0.0, 0.09375, 0.04845, 0.0625, 0.04845, 0.0625, 0.0, 0.09375, 0.0, 0.09375, 0.9516, 0.125, 0.9516, 0.125, 1.0, 0.09375, 1.0, 1.0, 0.04845, 0.9687, 0.04845, 0.9687, 0.0, 1.0, 0.0, 0.0625, 0.9516, 0.09375, 0.9516, 0.09375, 1.0, 0.0625, 1.0, 0.5937, 0.04845, 0.5625, 0.04845, 0.5625, 0.0, 0.5937, 0.0, 0.4375, 0.04845, 0.4062, 0.04845, 0.4062, 0.0, 0.4375, 0.0, 0.5312, 0.9516, 0.5625, 0.9516, 0.5625, 1.0, 0.5312, 1.0, 0.125, 0.9516, 0.1562, 0.9515, 0.1563, 1.0, 0.125, 1.0, 0.4687, 0.04845, 0.4375, 0.04845, 0.4375, 0.0, 0.4687, 0.0, 0.3125, 0.04845, 0.2812, 0.04845, 0.2812, 0.0, 0.3125, 0.0, 0.4687, 0.9516, 0.5, 0.9516, 0.5, 1.0, 0.4687, 1.0, 0.1875, 0.9515, 0.2187, 0.9515, 0.2188, 1.0, 0.1875, 1.0, 0.6562, 0.9516, 0.6875, 0.9516, 0.6875, 1.0, 0.6562, 1.0, 0.375, 0.04845, 0.3437, 0.04845, 0.3437, 0.0, 0.375, 0.0, 0.8125, 0.04845, 0.7812, 0.04845, 0.7812, 0.0, 0.8125, 0.0, 0.9062, 0.9516, 0.9375, 0.9516, 0.9375, 1.0, 0.9062, 1.0, 0.9687, 0.04845, 0.9375, 0.04845, 0.9375, 0.0, 0.9687, 0.0, 0.25, 0.9515, 0.2812, 0.9515, 0.2812, 1.0, 0.25, 1.0, 0.8437, 0.04845, 0.8125, 0.04845, 0.8125, 0.0, 0.8437, 0.0, 0.8437, 0.9516, 0.875, 0.9516, 0.875, 1.0, 0.8437, 1.0, 0.3437, 0.9515, 0.375, 0.9515, 0.375, 1.0, 0.3437, 1.0, 0.5, 0.04845, 0.4687, 0.04845, 0.4687, 0.0, 0.5, 0.0, 0.4062, 0.9515, 0.4375, 0.9516, 0.4375, 1.0, 0.4062, 1.0, 0.03125, 0.9516, 0.0625, 0.9516, 0.0625, 1.0, 0.03125, 1.0, 0.75, 0.9516, 0.7812, 0.9516, 0.7812, 1.0, 0.75, 1.0, 0.6562, 0.04845, 0.625, 0.04845, 0.625, 0.0, 0.6562, 0.0, 0.875, 0.04845, 0.8437, 0.04845, 0.8437, 0.0, 0.875, 0.0, 0.625, 0.9516, 0.6562, 0.9516, 0.6562, 1.0, 0.625, 1.0, 0.7812, 0.9516, 0.8125, 0.9516, 0.8125, 1.0, 0.7812, 1.0, 0.03125, 0.04845, 2.277e-07, 0.04845, 1.025e-06, 0.0, 0.03125, 0.0, 2.277e-07, 0.9516, 0.03125, 0.9516, 0.03125, 1.0, 1.025e-06, 1.0, 0.5, 0.9516, 0.5312, 0.9516, 0.5312, 1.0, 0.5, 1.0, 0.7812, 0.04845, 0.75, 0.04845, 0.75, 0.0, 0.7812, 0.0, 0.7187, 0.9516, 0.75, 0.9516, 0.75, 1.0, 0.7187, 1.0, 0.1562, 0.04845, 0.125, 0.04845, 0.125, 0.0, 0.1563, 0.0, 0.1562, 0.9515, 0.1875, 0.9515, 0.1875, 1.0, 0.1563, 1.0, 0.3437, 0.04845, 0.3125, 0.04845, 0.3125, 0.0, 0.3437, 0.0, 0.1875, 0.04845, 0.1562, 0.04845, 0.1563, 0.0, 0.1875, 0.0, 0.875, 0.9516, 0.9062, 0.9516, 0.9062, 1.0, 0.875, 1.0, 0.2812, 0.9515, 0.3125, 0.9515, 0.3125, 1.0, 0.2812, 1.0, 0.2187, 0.9515, 0.25, 0.9515, 0.25, 1.0, 0.2188, 1.0, 0.6875, 0.04845, 0.6562, 0.04845, 0.6562, 0.0, 0.6875, 0.0, 0.4375, 0.9516, 0.4687, 0.9516, 0.4687, 1.0, 0.4375, 1.0, 0.375, 0.9515, 0.4062, 0.9515, 0.4062, 1.0, 0.375, 1.0, 0.5312, 0.04845, 0.5, 0.04845, 0.5, 0.0, 0.5312, 0.0, 0.125, 0.04845, 0.09375, 0.04845, 0.09375, 0.0, 0.125, 0.0, 0.5625, 0.9516, 0.5937, 0.9516, 0.5937, 1.0, 0.5625, 1.0])
me_sphere.materials.append(mat_material_001)
me_sphere.use_remesh_preserve_volume = False
me_sphere.use_remesh_preserve_attributes = False
me_sphere.use_mirror_vertex_groups = False
me_sphere.update()

# ---- objects
ob_sphere = bpy.data.objects.new('Sphere', me_sphere)
ob_lamp = bpy.data.objects.new('Lamp', light_lamp)
ob_camera = bpy.data.objects.new('Camera', cam_camera)

# ---- transforms, parenting, visibility, modifiers, constraints
ob_sphere.location = (0.0, 0.0, 0.0)
ob_sphere.lineart.crease_threshold = 0.0
ob_lamp.location = (4.076, 1.005, 5.904)
ob_lamp.rotation_euler = (0.6503, 0.05522, 1.866)
ob_lamp.lock_rotations_4d = False
ob_lamp.empty_display_type = 'ARROWS'
ob_lamp.color = (0.0, 0.0, 0.0, 0.0)
ob_lamp.lineart.crease_threshold = 0.0
ob_camera.location = (1.213, 1.115, 5.344)
ob_camera.rotation_euler = (5.971, -0.1734, -1.603)
ob_camera.lock_rotations_4d = False
ob_camera.empty_display_type = 'ARROWS'
ob_camera.color = (0.0, 0.0, 0.0, 0.0)
ob_camera.display_type = 'WIRE'
ob_camera.lineart.crease_threshold = 0.0

# ---- collection membership
col_collection_1.objects.link(ob_sphere)
col_collection_1.objects.link(ob_lamp)
col_collection_1.objects.link(ob_camera)

# ---- scene / render settings (as saved in the file)
scene.camera = ob_camera
scene.frame_start = 1; scene.frame_end = 250; scene.frame_set(1)
scene.render.engine = 'BLENDER_EEVEE_NEXT'
scene.render.image_settings.compression = 90
scene.render.resolution_percentage = 50
scene.render.dither_intensity = 0.0
scene.cycles.use_denoising = False
scene.cycles.samples = 10
scene.cycles.sampling_pattern = 'TABULATED_SOBOL'
scene.cycles.light_sampling_threshold = 0.0
scene.cycles.use_adaptive_sampling = False
scene.cycles.use_light_tree = False
scene.cycles.blur_glossy = 0.0
scene.cycles.volume_bounces = 1
scene.cycles.pixel_filter_type = 'GAUSSIAN'
scene.cycles.sample_clamp_indirect = 0.0
scene.view_settings.view_transform = 'Standard'
bpy.context.view_layer.update()
